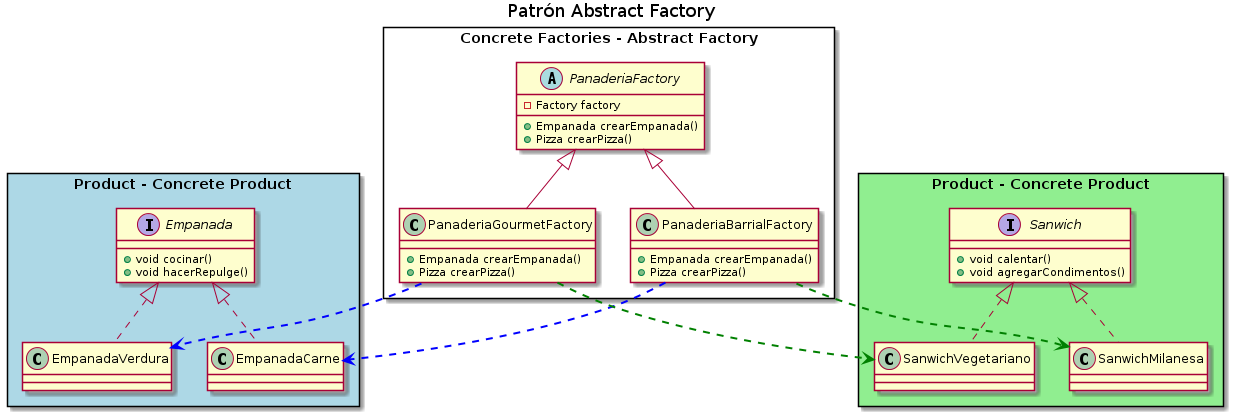

The diagram above was rendered by PlantUML. Its source (embedded in the PNG):
@startuml
Title Patrón Abstract Factory

' ================
' ==== CLASES ====
' ================


rectangle "Product - Concrete Product" as A #lightgreen{
    interface Sanwich{
        +void calentar()
        +void agregarCondimentos()
    }

    class SanwichMilanesa
    class SanwichVegetariano
}


rectangle "Product - Concrete Product" as B #lightblue{
    interface Empanada{
        +void cocinar()
        +void hacerRepulge()
    }

    class EmpanadaCarne
    class EmpanadaVerdura
}

rectangle "Concrete Factories - Abstract Factory" as c{
abstract class PanaderiaFactory{
    -Factory factory
    +Empanada crearEmpanada()
    +Pizza crearPizza()
}

class PanaderiaBarrialFactory{
    +Empanada crearEmpanada()
    +Pizza crearPizza()
}

class PanaderiaGourmetFactory{
    +Empanada crearEmpanada()
    +Pizza crearPizza()
}
}
' ================
' == RELACIONES ==
' ================

PanaderiaBarrialFactory -u-|> PanaderiaFactory
PanaderiaGourmetFactory -u-|> PanaderiaFactory

PanaderiaBarrialFactory .[#blue,dashed,thickness=2]d.> EmpanadaCarne
PanaderiaGourmetFactory .[#blue,dashed,thickness=2]r.> EmpanadaVerdura

PanaderiaBarrialFactory .[#green,dashed,thickness=2]d.> SanwichMilanesa
PanaderiaGourmetFactory .[#green,dashed,thickness=2]r.> SanwichVegetariano

EmpanadaVerdura     .u.|> Empanada
EmpanadaCarne       .u.|> Empanada

SanwichVegetariano  .u.|> Sanwich
SanwichMilanesa     .U.|> Sanwich


' ================
' ==== NOTAS =====
' ================


@enduml